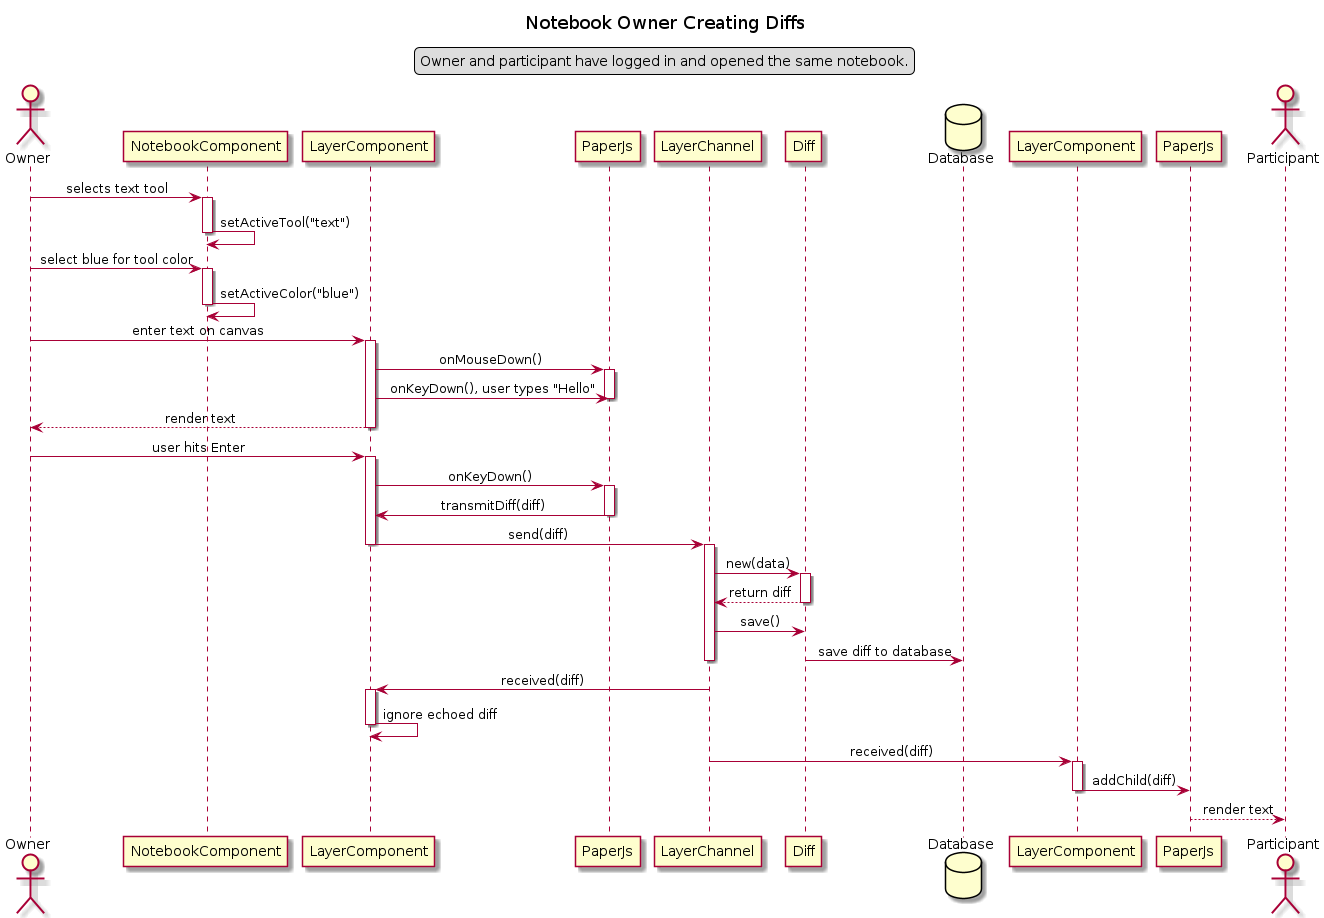

The diagram above was rendered by PlantUML. Its source (embedded in the PNG):
@startuml Notebook Owner Creating Diffs
title Notebook Owner Creating Diffs
skinparam sequenceMessageAlign center
legend top
Owner and participant have logged in and opened the same notebook.
endlegend

actor Owner as owner
participant NotebookComponent as nc
participant LayerComponent as olc
participant PaperJs as opjs
participant LayerChannel as lch
participant Diff as d
database Database as db
participant LayerComponent as plc
participant PaperJs as ppjs
actor Participant as partic


owner -> nc : selects text tool
activate nc
nc -> nc : setActiveTool("text")
deactivate nc
owner -> nc : select blue for tool color
activate nc
nc -> nc : setActiveColor("blue")
deactivate nc
owner -> olc : enter text on canvas
activate olc
olc -> opjs : onMouseDown()
activate opjs
olc -> opjs : onKeyDown(), user types "Hello"
deactivate opjs
olc --> owner : render text
deactivate olc
owner -> olc : user hits Enter
activate olc
olc -> opjs : onKeyDown()
activate opjs
opjs -> olc : transmitDiff(diff)
deactivate opjs
olc -> lch : send(diff)
deactivate olc
activate lch
lch -> d : new(data)
activate d
d --> lch : return diff
deactivate d
lch -> d : save()
d -> db : save diff to database
deactivate lch
lch -> olc : received(diff)
activate olc
olc -> olc : ignore echoed diff
deactivate olc
lch -> plc : received(diff)
activate plc
plc -> ppjs : addChild(diff)
deactivate plc
ppjs --> partic : render text
@enduml